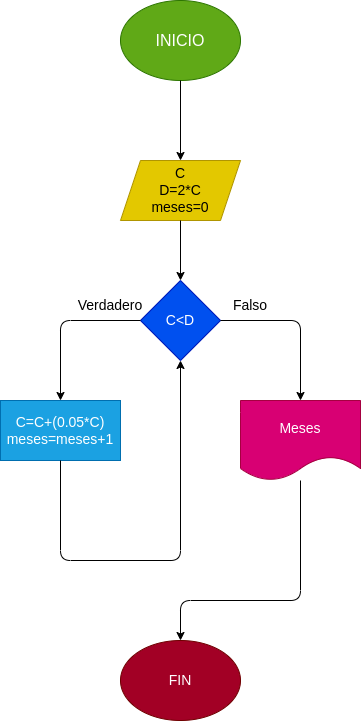

The diagram above was exported from draw.io. Its source (the exported page's mxGraphModel, read from the mxfile embedded in the PNG):
<mxGraphModel dx="650" dy="409" grid="1" gridSize="10" guides="1" tooltips="1" connect="1" arrows="1" fold="1" page="1" pageScale="1" pageWidth="827" pageHeight="1169" math="0" shadow="0">
  <root>
    <mxCell id="0" />
    <mxCell id="1" parent="0" />
    <mxCell id="2" value="&lt;font size=&quot;3&quot;&gt;INICIO&lt;/font&gt;" style="ellipse;whiteSpace=wrap;html=1;fillColor=#60a917;fontColor=#ffffff;strokeColor=#2D7600;" vertex="1" parent="1">
      <mxGeometry x="220" y="40" width="120" height="80" as="geometry" />
    </mxCell>
    <mxCell id="3" value="" style="endArrow=classic;html=1;fontSize=14;exitX=0.5;exitY=1;exitDx=0;exitDy=0;entryX=0.5;entryY=0;entryDx=0;entryDy=0;" edge="1" parent="1" source="2" target="4">
      <mxGeometry width="50" height="50" relative="1" as="geometry">
        <mxPoint x="310" y="130" as="sourcePoint" />
        <mxPoint x="280" y="200" as="targetPoint" />
      </mxGeometry>
    </mxCell>
    <mxCell id="4" value="C&lt;br&gt;D=2*C&lt;br&gt;meses=0" style="shape=parallelogram;perimeter=parallelogramPerimeter;whiteSpace=wrap;html=1;fixedSize=1;fontSize=14;fillColor=#e3c800;fontColor=#000000;strokeColor=#B09500;" vertex="1" parent="1">
      <mxGeometry x="220" y="200" width="120" height="60" as="geometry" />
    </mxCell>
    <mxCell id="5" value="" style="endArrow=classic;html=1;fontSize=14;exitX=0.5;exitY=1;exitDx=0;exitDy=0;entryX=0.5;entryY=0;entryDx=0;entryDy=0;" edge="1" parent="1" source="4" target="6">
      <mxGeometry width="50" height="50" relative="1" as="geometry">
        <mxPoint x="310" y="290" as="sourcePoint" />
        <mxPoint x="280" y="320" as="targetPoint" />
      </mxGeometry>
    </mxCell>
    <mxCell id="6" value="C&amp;lt;D" style="rhombus;whiteSpace=wrap;html=1;fontSize=14;fillColor=#0050ef;fontColor=#ffffff;strokeColor=#001DBC;" vertex="1" parent="1">
      <mxGeometry x="240" y="320" width="80" height="80" as="geometry" />
    </mxCell>
    <mxCell id="9" value="" style="endArrow=classic;html=1;fontSize=14;exitX=1;exitY=0.5;exitDx=0;exitDy=0;" edge="1" parent="1" source="6" target="10">
      <mxGeometry width="50" height="50" relative="1" as="geometry">
        <mxPoint x="310" y="480" as="sourcePoint" />
        <mxPoint x="400" y="440" as="targetPoint" />
        <Array as="points">
          <mxPoint x="400" y="360" />
        </Array>
      </mxGeometry>
    </mxCell>
    <mxCell id="10" value="Meses" style="shape=document;whiteSpace=wrap;html=1;boundedLbl=1;fontSize=14;fillColor=#d80073;fontColor=#ffffff;strokeColor=#A50040;" vertex="1" parent="1">
      <mxGeometry x="340" y="440" width="120" height="80" as="geometry" />
    </mxCell>
    <mxCell id="11" value="" style="endArrow=classic;html=1;fontSize=14;exitX=0;exitY=0.5;exitDx=0;exitDy=0;entryX=0.5;entryY=0;entryDx=0;entryDy=0;" edge="1" parent="1" source="6" target="12">
      <mxGeometry width="50" height="50" relative="1" as="geometry">
        <mxPoint x="310" y="480" as="sourcePoint" />
        <mxPoint x="160" y="440" as="targetPoint" />
        <Array as="points">
          <mxPoint x="160" y="360" />
        </Array>
      </mxGeometry>
    </mxCell>
    <mxCell id="12" value="C=C+(0.05*C)&lt;br&gt;meses=meses+1" style="rounded=0;whiteSpace=wrap;html=1;fontSize=14;fillColor=#1ba1e2;fontColor=#ffffff;strokeColor=#006EAF;" vertex="1" parent="1">
      <mxGeometry x="100" y="440" width="120" height="60" as="geometry" />
    </mxCell>
    <mxCell id="13" value="Verdadero" style="text;html=1;strokeColor=none;fillColor=none;align=center;verticalAlign=middle;whiteSpace=wrap;rounded=0;fontSize=14;" vertex="1" parent="1">
      <mxGeometry x="180" y="330" width="60" height="30" as="geometry" />
    </mxCell>
    <mxCell id="14" value="Falso" style="text;html=1;strokeColor=none;fillColor=none;align=center;verticalAlign=middle;whiteSpace=wrap;rounded=0;fontSize=14;" vertex="1" parent="1">
      <mxGeometry x="320" y="330" width="60" height="30" as="geometry" />
    </mxCell>
    <mxCell id="15" value="FIN" style="ellipse;whiteSpace=wrap;html=1;fontSize=14;fillColor=#a20025;fontColor=#ffffff;strokeColor=#6F0000;" vertex="1" parent="1">
      <mxGeometry x="220" y="680" width="120" height="80" as="geometry" />
    </mxCell>
    <mxCell id="17" value="" style="endArrow=classic;html=1;fontSize=14;exitX=0.5;exitY=1;exitDx=0;exitDy=0;entryX=0.5;entryY=1;entryDx=0;entryDy=0;" edge="1" parent="1" source="12" target="6">
      <mxGeometry width="50" height="50" relative="1" as="geometry">
        <mxPoint x="220" y="590" as="sourcePoint" />
        <mxPoint x="270" y="540" as="targetPoint" />
        <Array as="points">
          <mxPoint x="160" y="600" />
          <mxPoint x="280" y="600" />
        </Array>
      </mxGeometry>
    </mxCell>
    <mxCell id="18" value="" style="endArrow=classic;html=1;fontSize=14;entryX=0.5;entryY=0;entryDx=0;entryDy=0;" edge="1" parent="1" source="10" target="15">
      <mxGeometry width="50" height="50" relative="1" as="geometry">
        <mxPoint x="220" y="590" as="sourcePoint" />
        <mxPoint x="270" y="540" as="targetPoint" />
        <Array as="points">
          <mxPoint x="400" y="640" />
          <mxPoint x="280" y="640" />
        </Array>
      </mxGeometry>
    </mxCell>
  </root>
</mxGraphModel>